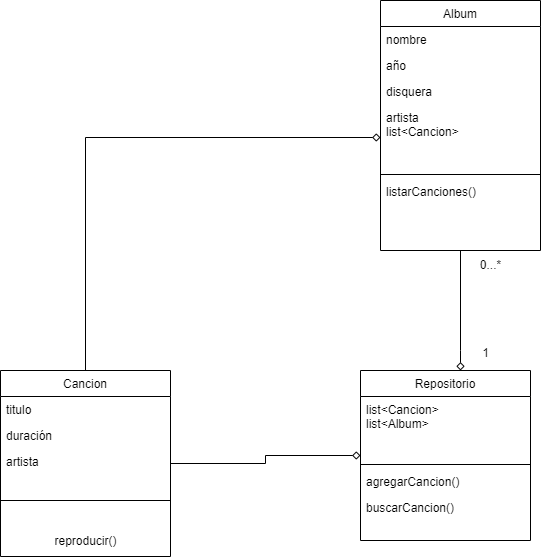

The diagram above was exported from draw.io. Its source (the exported page's mxGraphModel, read from the mxfile embedded in the PNG):
<mxGraphModel dx="1434" dy="778" grid="1" gridSize="10" guides="1" tooltips="1" connect="1" arrows="1" fold="1" page="1" pageScale="1" pageWidth="827" pageHeight="1169" background="#FFFFFF" math="0" shadow="0">
  <root>
    <mxCell id="WIyWlLk6GJQsqaUBKTNV-0" />
    <mxCell id="WIyWlLk6GJQsqaUBKTNV-1" parent="WIyWlLk6GJQsqaUBKTNV-0" />
    <mxCell id="eUNrYi1CBiwadcvkwOpJ-0" style="edgeStyle=orthogonalEdgeStyle;rounded=0;orthogonalLoop=1;jettySize=auto;html=1;endArrow=diamond;endFill=0;" edge="1" parent="WIyWlLk6GJQsqaUBKTNV-1" source="zkfFHV4jXpPFQw0GAbJ--17" target="9qOKpj_3oJ2d6vflk_aK-18">
      <mxGeometry relative="1" as="geometry">
        <Array as="points">
          <mxPoint x="600" y="470" />
          <mxPoint x="600" y="470" />
        </Array>
      </mxGeometry>
    </mxCell>
    <mxCell id="zkfFHV4jXpPFQw0GAbJ--17" value="Album" style="swimlane;fontStyle=0;align=center;verticalAlign=top;childLayout=stackLayout;horizontal=1;startSize=26;horizontalStack=0;resizeParent=1;resizeLast=0;collapsible=1;marginBottom=0;rounded=0;shadow=0;strokeWidth=1;" parent="WIyWlLk6GJQsqaUBKTNV-1" vertex="1">
      <mxGeometry x="520" y="120" width="160" height="250" as="geometry">
        <mxRectangle x="550" y="140" width="160" height="26" as="alternateBounds" />
      </mxGeometry>
    </mxCell>
    <mxCell id="zkfFHV4jXpPFQw0GAbJ--18" value="nombre" style="text;align=left;verticalAlign=top;spacingLeft=4;spacingRight=4;overflow=hidden;rotatable=0;points=[[0,0.5],[1,0.5]];portConstraint=eastwest;" parent="zkfFHV4jXpPFQw0GAbJ--17" vertex="1">
      <mxGeometry y="26" width="160" height="26" as="geometry" />
    </mxCell>
    <mxCell id="zkfFHV4jXpPFQw0GAbJ--19" value="año" style="text;align=left;verticalAlign=top;spacingLeft=4;spacingRight=4;overflow=hidden;rotatable=0;points=[[0,0.5],[1,0.5]];portConstraint=eastwest;rounded=0;shadow=0;html=0;" parent="zkfFHV4jXpPFQw0GAbJ--17" vertex="1">
      <mxGeometry y="52" width="160" height="26" as="geometry" />
    </mxCell>
    <mxCell id="zkfFHV4jXpPFQw0GAbJ--20" value="disquera" style="text;align=left;verticalAlign=top;spacingLeft=4;spacingRight=4;overflow=hidden;rotatable=0;points=[[0,0.5],[1,0.5]];portConstraint=eastwest;rounded=0;shadow=0;html=0;" parent="zkfFHV4jXpPFQw0GAbJ--17" vertex="1">
      <mxGeometry y="78" width="160" height="26" as="geometry" />
    </mxCell>
    <mxCell id="zkfFHV4jXpPFQw0GAbJ--21" value="artista&#10;list&lt;Cancion&gt;" style="text;align=left;verticalAlign=top;spacingLeft=4;spacingRight=4;overflow=hidden;rotatable=0;points=[[0,0.5],[1,0.5]];portConstraint=eastwest;rounded=0;shadow=0;html=0;" parent="zkfFHV4jXpPFQw0GAbJ--17" vertex="1">
      <mxGeometry y="104" width="160" height="66" as="geometry" />
    </mxCell>
    <mxCell id="zkfFHV4jXpPFQw0GAbJ--23" value="" style="line;html=1;strokeWidth=1;align=left;verticalAlign=middle;spacingTop=-1;spacingLeft=3;spacingRight=3;rotatable=0;labelPosition=right;points=[];portConstraint=eastwest;" parent="zkfFHV4jXpPFQw0GAbJ--17" vertex="1">
      <mxGeometry y="170" width="160" height="8" as="geometry" />
    </mxCell>
    <mxCell id="zkfFHV4jXpPFQw0GAbJ--25" value="listarCanciones()" style="text;align=left;verticalAlign=top;spacingLeft=4;spacingRight=4;overflow=hidden;rotatable=0;points=[[0,0.5],[1,0.5]];portConstraint=eastwest;" parent="zkfFHV4jXpPFQw0GAbJ--17" vertex="1">
      <mxGeometry y="178" width="160" height="30" as="geometry" />
    </mxCell>
    <mxCell id="eUNrYi1CBiwadcvkwOpJ-2" style="edgeStyle=orthogonalEdgeStyle;rounded=0;orthogonalLoop=1;jettySize=auto;html=1;entryX=0;entryY=0.5;entryDx=0;entryDy=0;endArrow=diamond;endFill=0;" edge="1" parent="WIyWlLk6GJQsqaUBKTNV-1" source="9qOKpj_3oJ2d6vflk_aK-0" target="zkfFHV4jXpPFQw0GAbJ--21">
      <mxGeometry relative="1" as="geometry" />
    </mxCell>
    <mxCell id="9qOKpj_3oJ2d6vflk_aK-0" value="Cancion" style="swimlane;fontStyle=0;align=center;verticalAlign=top;childLayout=stackLayout;horizontal=1;startSize=26;horizontalStack=0;resizeParent=1;resizeLast=0;collapsible=1;marginBottom=0;rounded=0;shadow=0;strokeWidth=1;" parent="WIyWlLk6GJQsqaUBKTNV-1" vertex="1">
      <mxGeometry x="140" y="490" width="170" height="186" as="geometry">
        <mxRectangle x="550" y="140" width="160" height="26" as="alternateBounds" />
      </mxGeometry>
    </mxCell>
    <mxCell id="9qOKpj_3oJ2d6vflk_aK-1" value="titulo" style="text;align=left;verticalAlign=top;spacingLeft=4;spacingRight=4;overflow=hidden;rotatable=0;points=[[0,0.5],[1,0.5]];portConstraint=eastwest;" parent="9qOKpj_3oJ2d6vflk_aK-0" vertex="1">
      <mxGeometry y="26" width="170" height="26" as="geometry" />
    </mxCell>
    <mxCell id="9qOKpj_3oJ2d6vflk_aK-2" value="duración&#10;" style="text;align=left;verticalAlign=top;spacingLeft=4;spacingRight=4;overflow=hidden;rotatable=0;points=[[0,0.5],[1,0.5]];portConstraint=eastwest;rounded=0;shadow=0;html=0;" parent="9qOKpj_3oJ2d6vflk_aK-0" vertex="1">
      <mxGeometry y="52" width="170" height="26" as="geometry" />
    </mxCell>
    <mxCell id="9qOKpj_3oJ2d6vflk_aK-37" value="artista" style="text;align=left;verticalAlign=top;spacingLeft=4;spacingRight=4;overflow=hidden;rotatable=0;points=[[0,0.5],[1,0.5]];portConstraint=eastwest;rounded=0;shadow=0;html=0;" parent="9qOKpj_3oJ2d6vflk_aK-0" vertex="1">
      <mxGeometry y="78" width="170" height="26" as="geometry" />
    </mxCell>
    <mxCell id="9qOKpj_3oJ2d6vflk_aK-6" value="" style="line;html=1;strokeWidth=1;align=left;verticalAlign=middle;spacingTop=-1;spacingLeft=3;spacingRight=3;rotatable=0;labelPosition=right;points=[];portConstraint=eastwest;" parent="9qOKpj_3oJ2d6vflk_aK-0" vertex="1">
      <mxGeometry y="104" width="170" height="52" as="geometry" />
    </mxCell>
    <mxCell id="9qOKpj_3oJ2d6vflk_aK-31" value="reproducir()" style="text;html=1;align=center;verticalAlign=middle;resizable=0;points=[];autosize=1;strokeColor=none;fillColor=none;" parent="9qOKpj_3oJ2d6vflk_aK-0" vertex="1">
      <mxGeometry y="156" width="170" height="30" as="geometry" />
    </mxCell>
    <mxCell id="9qOKpj_3oJ2d6vflk_aK-18" value="Repositorio" style="swimlane;fontStyle=0;align=center;verticalAlign=top;childLayout=stackLayout;horizontal=1;startSize=26;horizontalStack=0;resizeParent=1;resizeLast=0;collapsible=1;marginBottom=0;rounded=0;shadow=0;strokeWidth=1;" parent="WIyWlLk6GJQsqaUBKTNV-1" vertex="1">
      <mxGeometry x="500" y="490" width="170" height="170" as="geometry">
        <mxRectangle x="480" y="490" width="160" height="26" as="alternateBounds" />
      </mxGeometry>
    </mxCell>
    <mxCell id="9qOKpj_3oJ2d6vflk_aK-19" value="list&lt;Cancion&gt;&#10;list&lt;Album&gt;" style="text;align=left;verticalAlign=top;spacingLeft=4;spacingRight=4;overflow=hidden;rotatable=0;points=[[0,0.5],[1,0.5]];portConstraint=eastwest;" parent="9qOKpj_3oJ2d6vflk_aK-18" vertex="1">
      <mxGeometry y="26" width="170" height="64" as="geometry" />
    </mxCell>
    <mxCell id="9qOKpj_3oJ2d6vflk_aK-21" value="" style="line;html=1;strokeWidth=1;align=left;verticalAlign=middle;spacingTop=-1;spacingLeft=3;spacingRight=3;rotatable=0;labelPosition=right;points=[];portConstraint=eastwest;" parent="9qOKpj_3oJ2d6vflk_aK-18" vertex="1">
      <mxGeometry y="90" width="170" height="8" as="geometry" />
    </mxCell>
    <mxCell id="9qOKpj_3oJ2d6vflk_aK-28" value="agregarCancion()" style="text;align=left;verticalAlign=top;spacingLeft=4;spacingRight=4;overflow=hidden;rotatable=0;points=[[0,0.5],[1,0.5]];portConstraint=eastwest;" parent="9qOKpj_3oJ2d6vflk_aK-18" vertex="1">
      <mxGeometry y="98" width="170" height="26" as="geometry" />
    </mxCell>
    <mxCell id="9qOKpj_3oJ2d6vflk_aK-29" value="buscarCancion()" style="text;align=left;verticalAlign=top;spacingLeft=4;spacingRight=4;overflow=hidden;rotatable=0;points=[[0,0.5],[1,0.5]];portConstraint=eastwest;" parent="9qOKpj_3oJ2d6vflk_aK-18" vertex="1">
      <mxGeometry y="124" width="170" height="26" as="geometry" />
    </mxCell>
    <mxCell id="9qOKpj_3oJ2d6vflk_aK-24" style="edgeStyle=orthogonalEdgeStyle;rounded=0;orthogonalLoop=1;jettySize=auto;html=1;entryX=0;entryY=0.5;entryDx=0;entryDy=0;endArrow=diamond;endFill=0;" parent="WIyWlLk6GJQsqaUBKTNV-1" source="9qOKpj_3oJ2d6vflk_aK-0" target="9qOKpj_3oJ2d6vflk_aK-18" edge="1">
      <mxGeometry relative="1" as="geometry">
        <mxPoint x="481.02" y="565.998" as="targetPoint" />
      </mxGeometry>
    </mxCell>
    <mxCell id="9qOKpj_3oJ2d6vflk_aK-34" value="0...*" style="text;html=1;align=center;verticalAlign=middle;resizable=0;points=[];autosize=1;strokeColor=none;fillColor=none;" parent="WIyWlLk6GJQsqaUBKTNV-1" vertex="1">
      <mxGeometry x="610" y="370" width="40" height="30" as="geometry" />
    </mxCell>
    <mxCell id="9qOKpj_3oJ2d6vflk_aK-35" value="1" style="text;html=1;align=center;verticalAlign=middle;resizable=0;points=[];autosize=1;strokeColor=none;fillColor=none;" parent="WIyWlLk6GJQsqaUBKTNV-1" vertex="1">
      <mxGeometry x="610" y="458" width="30" height="30" as="geometry" />
    </mxCell>
    <mxCell id="9qOKpj_3oJ2d6vflk_aK-36" value="&lt;span style=&quot;color: rgba(0, 0, 0, 0); font-family: monospace; font-size: 0px; text-align: start;&quot;&gt;%3CmxGraphModel%3E%3Croot%3E%3CmxCell%20id%3D%220%22%2F%3E%3CmxCell%20id%3D%221%22%20parent%3D%220%22%2F%3E%3CmxCell%20id%3D%222%22%20value%3D%22artista%22%20style%3D%22text%3Balign%3Dleft%3BverticalAlign%3Dtop%3BspacingLeft%3D4%3BspacingRight%3D4%3Boverflow%3Dhidden%3Brotatable%3D0%3Bpoints%3D%5B%5B0%2C0.5%5D%2C%5B1%2C0.5%5D%5D%3BportConstraint%3Deastwest%3Brounded%3D0%3Bshadow%3D0%3Bhtml%3D0%3B%22%20vertex%3D%221%22%20parent%3D%221%22%3E%3CmxGeometry%20x%3D%22520%22%20y%3D%22224%22%20width%3D%22160%22%20height%3D%2226%22%20as%3D%22geometry%22%2F%3E%3C%2FmxCell%3E%3C%2Froot%3E%3C%2FmxGraphModel%3E&lt;/span&gt;" style="text;html=1;align=center;verticalAlign=middle;resizable=0;points=[];autosize=1;strokeColor=none;fillColor=none;" parent="WIyWlLk6GJQsqaUBKTNV-1" vertex="1">
      <mxGeometry x="170" y="568" width="20" height="30" as="geometry" />
    </mxCell>
  </root>
</mxGraphModel>